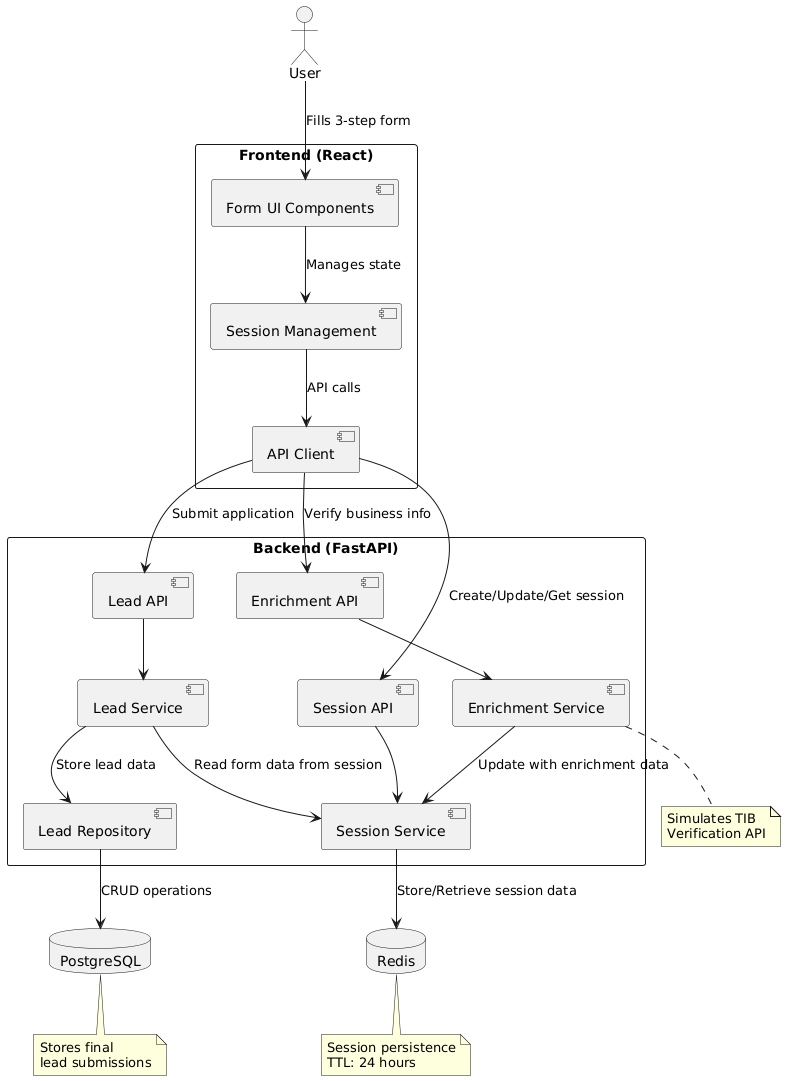

The diagram above was rendered by PlantUML. Its source (embedded in the PNG):
@startuml
' Main components
actor "User" as user
rectangle "Frontend (React)" as frontend {
  [Form UI Components] as formUI
  [API Client] as apiClient
  [Session Management] as sessionMgmt
}

rectangle "Backend (FastAPI)" as backend {
  [Session API] as sessionAPI
  [Enrichment API] as enrichAPI 
  [Lead API] as leadAPI
  
  [Session Service] as sessionService
  [Enrichment Service] as enrichService
  [Lead Service] as leadService
  
  [Lead Repository] as repository
}

database "PostgreSQL" as postgres
database "Redis" as redis

' Define relationships
user --> formUI : Fills 3-step form
formUI --> sessionMgmt : Manages state
sessionMgmt --> apiClient : API calls
apiClient --> sessionAPI : Create/Update/Get session
apiClient --> enrichAPI : Verify business info
apiClient --> leadAPI : Submit application

sessionAPI --> sessionService
enrichAPI --> enrichService
leadAPI --> leadService

sessionService --> redis : Store/Retrieve session data
enrichService --> sessionService : Update with enrichment data
leadService --> repository : Store lead data
leadService --> sessionService : Read form data from session

repository --> postgres : CRUD operations

' Add notes
note bottom of redis : Session persistence\nTTL: 24 hours
note bottom of enrichService : Simulates TIB\nVerification API
note bottom of postgres : Stores final\nlead submissions
@enduml